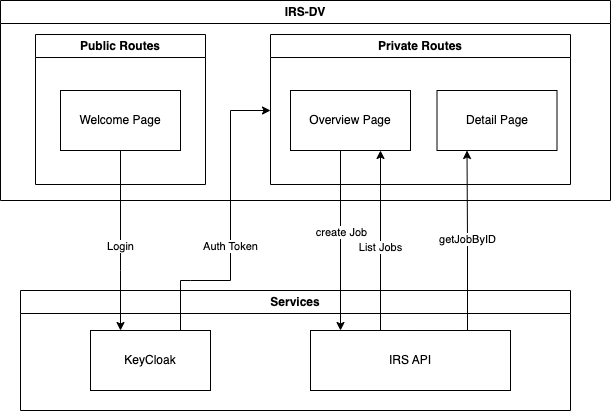

The diagram above was exported from draw.io. Its source (the exported page's mxGraphModel, read from the mxfile embedded in the PNG):
<mxGraphModel dx="794" dy="1131" grid="1" gridSize="10" guides="1" tooltips="1" connect="1" arrows="1" fold="1" page="1" pageScale="1" pageWidth="827" pageHeight="1169" math="0" shadow="0">
  <root>
    <mxCell id="0" />
    <mxCell id="1" parent="0" />
    <mxCell id="JW6RV8QXKdocLbDWufHP-2" value="Welcome Page" style="rounded=0;whiteSpace=wrap;html=1;" parent="1" vertex="1">
      <mxGeometry x="190" y="230" width="120" height="60" as="geometry" />
    </mxCell>
    <mxCell id="JW6RV8QXKdocLbDWufHP-3" value="Overview Page" style="rounded=0;whiteSpace=wrap;html=1;" parent="1" vertex="1">
      <mxGeometry x="420" y="230" width="120" height="60" as="geometry" />
    </mxCell>
    <mxCell id="JW6RV8QXKdocLbDWufHP-4" value="Detail Page" style="rounded=0;whiteSpace=wrap;html=1;" parent="1" vertex="1">
      <mxGeometry x="566.5" y="230" width="120" height="60" as="geometry" />
    </mxCell>
    <mxCell id="JW6RV8QXKdocLbDWufHP-9" value="Services" style="swimlane;whiteSpace=wrap;html=1;" parent="1" vertex="1">
      <mxGeometry x="150" y="430" width="550" height="120" as="geometry">
        <mxRectangle x="-10" y="410" width="130" height="30" as="alternateBounds" />
      </mxGeometry>
    </mxCell>
    <mxCell id="JW6RV8QXKdocLbDWufHP-8" value="KeyCloak" style="rounded=0;whiteSpace=wrap;html=1;" parent="JW6RV8QXKdocLbDWufHP-9" vertex="1">
      <mxGeometry x="70" y="40" width="120" height="60" as="geometry" />
    </mxCell>
    <mxCell id="JW6RV8QXKdocLbDWufHP-10" value="IRS API" style="rounded=0;whiteSpace=wrap;html=1;" parent="JW6RV8QXKdocLbDWufHP-9" vertex="1">
      <mxGeometry x="290" y="40" width="200" height="60" as="geometry" />
    </mxCell>
    <mxCell id="JW6RV8QXKdocLbDWufHP-15" style="edgeStyle=orthogonalEdgeStyle;rounded=0;orthogonalLoop=1;jettySize=auto;html=1;exitX=0.25;exitY=1;exitDx=0;exitDy=0;" parent="1" source="JW6RV8QXKdocLbDWufHP-3" target="JW6RV8QXKdocLbDWufHP-10" edge="1">
      <mxGeometry relative="1" as="geometry">
        <mxPoint x="470" y="550" as="targetPoint" />
        <Array as="points">
          <mxPoint x="470" y="290" />
        </Array>
      </mxGeometry>
    </mxCell>
    <mxCell id="JW6RV8QXKdocLbDWufHP-16" value="create Job" style="edgeLabel;html=1;align=center;verticalAlign=middle;resizable=0;points=[];" parent="JW6RV8QXKdocLbDWufHP-15" vertex="1" connectable="0">
      <mxGeometry x="0.045" y="-2" relative="1" as="geometry">
        <mxPoint x="2" y="-4" as="offset" />
      </mxGeometry>
    </mxCell>
    <mxCell id="JW6RV8QXKdocLbDWufHP-14" value="Auth Token" style="edgeStyle=orthogonalEdgeStyle;rounded=0;orthogonalLoop=1;jettySize=auto;html=1;exitX=0.75;exitY=0;exitDx=0;exitDy=0;" parent="1" source="JW6RV8QXKdocLbDWufHP-8" edge="1">
      <mxGeometry x="-0.1362" relative="1" as="geometry">
        <mxPoint x="400" y="250" as="targetPoint" />
        <Array as="points">
          <mxPoint x="320" y="420" />
          <mxPoint x="360" y="420" />
          <mxPoint x="360" y="249" />
        </Array>
        <mxPoint as="offset" />
      </mxGeometry>
    </mxCell>
    <mxCell id="JW6RV8QXKdocLbDWufHP-17" value="List Jobs" style="edgeStyle=orthogonalEdgeStyle;rounded=0;orthogonalLoop=1;jettySize=auto;html=1;exitX=0.5;exitY=0;exitDx=0;exitDy=0;entryX=0.75;entryY=1;entryDx=0;entryDy=0;" parent="1" source="JW6RV8QXKdocLbDWufHP-10" target="JW6RV8QXKdocLbDWufHP-3" edge="1">
      <mxGeometry x="0.0769" relative="1" as="geometry">
        <Array as="points">
          <mxPoint x="510" y="470" />
        </Array>
        <mxPoint as="offset" />
      </mxGeometry>
    </mxCell>
    <mxCell id="JW6RV8QXKdocLbDWufHP-18" value="getJobByID" style="edgeStyle=orthogonalEdgeStyle;rounded=0;orthogonalLoop=1;jettySize=auto;html=1;exitX=0.75;exitY=0;exitDx=0;exitDy=0;entryX=0.25;entryY=1;entryDx=0;entryDy=0;" parent="1" source="JW6RV8QXKdocLbDWufHP-10" target="JW6RV8QXKdocLbDWufHP-4" edge="1">
      <mxGeometry x="0.0502" relative="1" as="geometry">
        <Array as="points">
          <mxPoint x="597" y="470" />
          <mxPoint x="597" y="380" />
        </Array>
        <mxPoint as="offset" />
      </mxGeometry>
    </mxCell>
    <mxCell id="JW6RV8QXKdocLbDWufHP-11" style="edgeStyle=orthogonalEdgeStyle;rounded=0;orthogonalLoop=1;jettySize=auto;html=1;exitX=0.5;exitY=1;exitDx=0;exitDy=0;entryX=0.25;entryY=0;entryDx=0;entryDy=0;" parent="1" source="JW6RV8QXKdocLbDWufHP-2" target="JW6RV8QXKdocLbDWufHP-8" edge="1">
      <mxGeometry relative="1" as="geometry">
        <Array as="points">
          <mxPoint x="250" y="410" />
          <mxPoint x="250" y="410" />
        </Array>
      </mxGeometry>
    </mxCell>
    <mxCell id="JW6RV8QXKdocLbDWufHP-12" value="Login" style="edgeLabel;html=1;align=center;verticalAlign=middle;resizable=0;points=[];" parent="JW6RV8QXKdocLbDWufHP-11" vertex="1" connectable="0">
      <mxGeometry x="-0.0947" y="-1" relative="1" as="geometry">
        <mxPoint y="14" as="offset" />
      </mxGeometry>
    </mxCell>
    <mxCell id="JW6RV8QXKdocLbDWufHP-23" value="Private Routes" style="swimlane;whiteSpace=wrap;html=1;" parent="1" vertex="1">
      <mxGeometry x="400" y="174" width="300" height="150" as="geometry" />
    </mxCell>
    <mxCell id="JW6RV8QXKdocLbDWufHP-24" value="Public Routes" style="swimlane;whiteSpace=wrap;html=1;" parent="1" vertex="1">
      <mxGeometry x="165" y="174" width="170" height="150" as="geometry" />
    </mxCell>
    <mxCell id="JW6RV8QXKdocLbDWufHP-26" value="IRS-DV" style="swimlane;whiteSpace=wrap;html=1;" parent="1" vertex="1">
      <mxGeometry x="130" y="140" width="610" height="200" as="geometry" />
    </mxCell>
  </root>
</mxGraphModel>